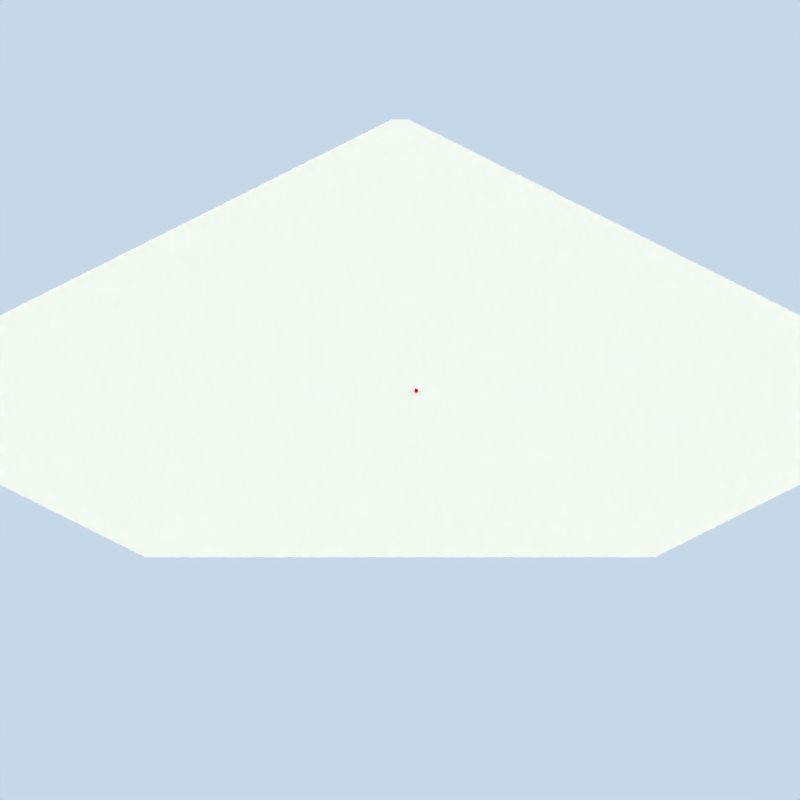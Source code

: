 # Source: apples.blend  (saved by Blender 2.57.0; exported with 4.5.12 LTS)
import bpy
from mathutils import Matrix  # noqa: F401  (used for matrix-valued properties, if any)

bpy.ops.wm.read_factory_settings(use_empty=True)
scene = bpy.context.scene
scene.name = 'Scene'

# ---- collections
col_collection_1 = bpy.data.collections.new('Collection 1'); scene.collection.children.link(col_collection_1)

# ---- materials (node trees are filled in below, after node groups)
mat_applematerial = bpy.data.materials.new('appleMaterial')
mat_applematerial.alpha_threshold = 0.0
mat_applematerial.diffuse_color = (0.8, 0.0453, 0.06779, 1.0)
mat_applematerial.specular_color = (0.7615, 0.795, 0.7847)
mat_applematerial.roughness = 0.5
mat_applematerial.line_color = (0.0, 0.0, 0.0, 1.0)
mat_leafmaterial = bpy.data.materials.new('leafMaterial')
mat_leafmaterial.alpha_threshold = 0.0
mat_leafmaterial.diffuse_color = (0.1843, 0.3216, 0.0, 1.0)
mat_leafmaterial.roughness = 0.5
mat_leafmaterial.specular_intensity = 0.1765
mat_leafmaterial.line_color = (0.0, 0.0, 0.0, 1.0)
mat_stalkmaterial = bpy.data.materials.new('stalkMaterial')
mat_stalkmaterial.alpha_threshold = 0.0
mat_stalkmaterial.diffuse_color = (0.4887, 0.2687, 0.1995, 1.0)
mat_stalkmaterial.roughness = 0.5
mat_stalkmaterial.specular_intensity = 0.08824
mat_stalkmaterial.line_color = (0.0, 0.0, 0.0, 1.0)
mat_material_001 = bpy.data.materials.new('Material.001')
mat_material_001.alpha_threshold = 0.0
mat_material_001.roughness = 0.5
mat_material_001.specular_intensity = 0.0
mat_material_001.line_color = (0.0, 0.0, 0.0, 1.0)

# ---- material node trees

# ---- world
world_world = bpy.data.worlds.new('World'); scene.world = world_world
world_world.color = (0.7742, 0.8472, 0.9176)
world_world.use_sun_shadow = False
world_world.sun_shadow_jitter_overblur = 0.0
world_world.cycles.sampling_method = 'MANUAL'
world_world.cycles.sample_map_resolution = 256
world_world.light_settings.distance = 1.0

# ---- cameras
cam_camera = bpy.data.cameras.new('Camera')
cam_camera.type = 'ORTHO'
cam_camera.passepartout_alpha = 0.2
cam_camera.clip_end = 100.0
cam_camera.lens = 35.0
cam_camera.ortho_scale = 105.4
cam_camera.show_passepartout = False
cam_camera.show_safe_areas = True
cam_camera.dof.focus_distance = 0.0
cam_camera.dof.aperture_fstop = 128.0

# ---- lights
light_arealight_001 = bpy.data.lights.new('AreaLight.001', 'AREA')
light_arealight_001.color = (1.0, 0.9118, 0.8941)
light_arealight_001.transmission_factor = 0.0
light_arealight_001.energy = 31.42
light_arealight_001.shadow_buffer_clip_start = 0.5
light_arealight_001.shadow_soft_size = 2.841
light_arealight_001.shadow_maximum_resolution = 0.006
light_arealight_001.use_absolute_resolution = True
light_arealight_001.size = 2.841
light_arealight_001.size_y = 1.0
light_arealight_001.cycles.use_multiple_importance_sampling = False
light_sun = bpy.data.lights.new('Sun', 'SUN')
light_sun.color = (1.0, 0.9218, 0.651)
light_sun.transmission_factor = 0.0
light_sun.angle = 3.111
light_sun.energy = 1.4
light_sun.shadow_buffer_clip_start = 0.5
light_sun.shadow_soft_size = 65.0
light_sun.shadow_cascade_max_distance = 1000.0
light_sun.cycles.use_multiple_importance_sampling = False
light_arealight = bpy.data.lights.new('AreaLight', 'AREA')
light_arealight.color = (1.0, 0.9118, 0.8941)
light_arealight.transmission_factor = 0.0
light_arealight.energy = 31.42
light_arealight.shadow_buffer_clip_start = 0.5
light_arealight.shadow_soft_size = 2.841
light_arealight.shadow_maximum_resolution = 0.006
light_arealight.use_absolute_resolution = True
light_arealight.size = 2.841
light_arealight.size_y = 1.0
light_arealight.cycles.use_multiple_importance_sampling = False

# ---- meshes
me_sphere_001 = bpy.data.meshes.new('Sphere.001')
me_sphere_001.from_pydata([(0.1951, 0.0, 0.6317), (0.1802, 0.07466, -0.9808), (0.3536, 0.1464, -0.9239), (0.5133, 0.2126, -0.8315), (0.6533, 0.2706, -0.7071), (0.7682, 0.3182, -0.5556), (0.8536, 0.3536, -0.3827), (0.9061, 0.3753, -0.1951), (0.9239, 0.3827, 5.96e-08), (0.9061, 0.3753, 0.1951), (0.8536, 0.3536, 0.3827), (0.7682, 0.3182, 0.5556), (0.6533, 0.2706, 0.7071), (0.5133, 0.2126, 0.805), (0.3536, 0.1464, 0.7521), (0.1802, 0.07466, 0.6317), (0.1379, 0.1379, 0.6317), (0.2706, 0.2706, 0.7521), (0.3928, 0.3928, 0.805), (0.5, 0.5, 0.7071), (0.5879, 0.5879, 0.5556), (0.6533, 0.6533, 0.3827), (0.6935, 0.6935, 0.1951), (0.7071, 0.7071, 5.96e-08), (0.6935, 0.6935, -0.1951), (0.6533, 0.6533, -0.3827), (0.5879, 0.5879, -0.5556), (0.5, 0.5, -0.7071), (0.3928, 0.3928, -0.8315), (0.2706, 0.2706, -0.9239), (0.1379, 0.1379, -0.9808), (-2.304e-07, -2.304e-07, -1.0), (0.07466, 0.1802, -0.9808), (0.1464, 0.3536, -0.9239), (0.2126, 0.5133, -0.8315), (0.2706, 0.6533, -0.7071), (0.3182, 0.7682, -0.5556), (0.3536, 0.8536, -0.3827), (0.3753, 0.9061, -0.1951), (0.3827, 0.9239, 5.96e-08), (0.3753, 0.9061, 0.1951), (0.3536, 0.8536, 0.3827), (0.3182, 0.7682, 0.5556), (0.2706, 0.6533, 0.7071), (0.2126, 0.5133, 0.805), (0.1464, 0.3536, 0.7521), (0.07466, 0.1802, 0.6317), (-1.49e-08, 0.1951, 0.6317), (0.0, 0.3827, 0.7521), (-1.49e-08, 0.5556, 0.805), (-4.47e-08, 0.7071, 0.7071), (-2.98e-08, 0.8315, 0.5556), (-2.98e-08, 0.9239, 0.3827), (-2.98e-08, 0.9808, 0.1951), (-2.98e-08, 1.0, 5.96e-08), (5.96e-08, 0.9808, -0.1951), (-2.98e-08, 0.9239, -0.3827), (-2.98e-08, 0.8315, -0.5556), (-4.47e-08, 0.7071, -0.7071), (0.0, 0.5556, -0.8315), (-2.98e-08, 0.3827, -0.9239), (-7.451e-09, 0.1951, -0.9808), (-0.07466, 0.1802, -0.9808), (-0.1464, 0.3536, -0.9239), (-0.2126, 0.5133, -0.8315), (-0.2706, 0.6533, -0.7071), (-0.3182, 0.7682, -0.5556), (-0.3536, 0.8536, -0.3827), (-0.3753, 0.9061, -0.1951), (-0.3827, 0.9239, 5.96e-08), (-0.3753, 0.9061, 0.1951), (-0.3536, 0.8536, 0.3827), (-0.3182, 0.7682, 0.5556), (-0.2706, 0.6533, 0.7071), (-0.2126, 0.5133, 0.805), (-0.1464, 0.3536, 0.7521), (-0.07466, 0.1802, 0.6317), (-0.1379, 0.1379, 0.6317), (-0.2706, 0.2706, 0.7521), (-0.3928, 0.3928, 0.805), (-0.5, 0.5, 0.7071), (-0.5879, 0.5879, 0.5556), (-0.6533, 0.6533, 0.3827), (-0.6935, 0.6935, 0.1951), (-0.7071, 0.7071, 5.96e-08), (-0.6935, 0.6935, -0.1951), (-0.6533, 0.6533, -0.3827), (-0.5879, 0.5879, -0.5556), (-0.5, 0.5, -0.7071), (-0.3928, 0.3928, -0.8315), (-0.2706, 0.2706, -0.9239), (-0.1379, 0.1379, -0.9808), (-0.1802, 0.07466, -0.9808), (-0.3536, 0.1464, -0.9239), (-0.5133, 0.2126, -0.8315), (-0.6533, 0.2706, -0.7071), (-0.7682, 0.3182, -0.5556), (-0.8536, 0.3536, -0.3827), (-0.9061, 0.3753, -0.1951), (-0.9239, 0.3827, 5.96e-08), (-0.9061, 0.3753, 0.1951), (-0.8536, 0.3536, 0.3827), (-0.7682, 0.3182, 0.5556), (-0.6533, 0.2706, 0.7071), (-0.5133, 0.2126, 0.805), (-0.3536, 0.1464, 0.7521), (-0.1802, 0.07466, 0.6317), (-0.1951, -1.49e-08, 0.6317), (-0.3827, 0.0, 0.7521), (-0.5556, -1.49e-08, 0.805), (-0.7071, -1.49e-08, 0.7071), (-0.8315, 0.0, 0.5556), (-0.9239, -2.98e-08, 0.3827), (-0.9808, -5.96e-08, 0.1951), (-1.0, 0.0, 5.96e-08), (-0.9808, 1.192e-07, -0.1951), (-0.9239, -2.98e-08, -0.3827), (-0.8315, 0.0, -0.5556), (-0.7071, -1.49e-08, -0.7071), (-0.5556, 1.49e-08, -0.8315), (-0.3827, -1.49e-08, -0.9239), (-0.1951, -7.451e-09, -0.9808), (-0.1802, -0.07466, -0.9808), (-0.3536, -0.1464, -0.9239), (-0.5133, -0.2126, -0.8315), (-0.6533, -0.2706, -0.7071), (-0.7682, -0.3182, -0.5556), (-0.8536, -0.3536, -0.3827), (-0.9061, -0.3753, -0.1951), (-0.9239, -0.3827, 5.96e-08), (-0.9061, -0.3753, 0.1951), (-0.8536, -0.3536, 0.3827), (-0.7682, -0.3182, 0.5556), (-0.6533, -0.2706, 0.7071), (-0.5133, -0.2126, 0.805), (-0.3536, -0.1464, 0.7521), (-0.1802, -0.07466, 0.6317), (-0.1379, -0.1379, 0.6317), (-0.2706, -0.2706, 0.7521), (-0.3928, -0.3928, 0.805), (-0.5, -0.5, 0.7071), (-0.5879, -0.5879, 0.5556), (-0.6533, -0.6533, 0.3827), (-0.6935, -0.6935, 0.1951), (-0.7071, -0.7071, 5.96e-08), (-0.6935, -0.6935, -0.1951), (-0.6533, -0.6533, -0.3827), (-0.5879, -0.5879, -0.5556), (-0.5, -0.5, -0.7071), (-0.3928, -0.3928, -0.8315), (-0.2706, -0.2706, -0.9239), (-0.1379, -0.1379, -0.9808), (-0.07466, -0.1802, -0.9808), (-0.1464, -0.3536, -0.9239), (-0.2126, -0.5133, -0.8315), (-0.2706, -0.6533, -0.7071), (-0.3182, -0.7682, -0.5556), (-0.3536, -0.8536, -0.3827), (-0.3753, -0.9061, -0.1951), (-0.3827, -0.9239, 5.96e-08), (-0.3753, -0.9061, 0.1951), (-0.3536, -0.8536, 0.3827), (-0.3182, -0.7682, 0.5556), (-0.2706, -0.6533, 0.7071), (-0.2126, -0.5133, 0.805), (-0.1464, -0.3536, 0.7521), (-0.07466, -0.1802, 0.6317), (0.0, 0.0, 0.5637), (1.49e-08, -0.1951, 0.6317), (0.0, -0.3827, 0.7521), (1.49e-08, -0.5556, 0.805), (2.98e-08, -0.7071, 0.7071), (0.0, -0.8315, 0.5556), (2.98e-08, -0.9239, 0.3827), (8.941e-08, -0.9808, 0.1951), (2.98e-08, -1.0, 5.96e-08), (-2.086e-07, -0.9808, -0.1951), (2.98e-08, -0.9239, -0.3827), (0.0, -0.8315, -0.5556), (2.98e-08, -0.7071, -0.7071), (-1.49e-08, -0.5556, -0.8315), (1.49e-08, -0.3827, -0.9239), (7.451e-09, -0.1951, -0.9808), (0.07466, -0.1802, -0.9808), (0.1464, -0.3536, -0.9239), (0.2126, -0.5133, -0.8315), (0.2706, -0.6533, -0.7071), (0.3182, -0.7682, -0.5556), (0.3536, -0.8536, -0.3827), (0.3753, -0.9061, -0.1951), (0.3827, -0.9239, 5.96e-08), (0.3753, -0.9061, 0.1951), (0.3536, -0.8536, 0.3827), (0.3182, -0.7682, 0.5556), (0.2706, -0.6533, 0.7071), (0.2126, -0.5133, 0.805), (0.1464, -0.3536, 0.7521), (0.07466, -0.1802, 0.6317), (0.1379, -0.1379, 0.6317), (0.2706, -0.2706, 0.7521), (0.3928, -0.3928, 0.805), (0.5, -0.5, 0.7071), (0.5879, -0.5879, 0.5556), (0.6533, -0.6533, 0.3827), (0.6935, -0.6935, 0.1951), (0.7071, -0.7071, 5.96e-08), (0.6935, -0.6935, -0.1951), (0.6533, -0.6533, -0.3827), (0.5879, -0.5879, -0.5556), (0.5, -0.5, -0.7071), (0.3928, -0.3928, -0.8315), (0.2706, -0.2706, -0.9239), (0.1379, -0.1379, -0.9808), (0.1802, -0.07466, -0.9808), (0.3536, -0.1464, -0.9239), (0.5133, -0.2126, -0.8315), (0.6533, -0.2706, -0.7071), (0.7682, -0.3182, -0.5556), (0.8536, -0.3536, -0.3827), (0.9061, -0.3753, -0.1951), (0.9239, -0.3827, 5.96e-08), (0.9061, -0.3753, 0.1951), (0.8536, -0.3536, 0.3827), (0.7682, -0.3182, 0.5556), (0.6533, -0.2706, 0.7071), (0.5133, -0.2126, 0.805), (0.3536, -0.1464, 0.7521), (0.1802, -0.07466, 0.6317), (0.3827, 0.0, 0.7521), (0.5556, 1.49e-08, 0.805), (0.7071, 1.49e-08, 0.7071), (0.8315, 0.0, 0.5556), (0.9239, 2.98e-08, 0.3827), (0.9808, 1.49e-07, 0.1951), (1.0, 2.98e-08, 5.96e-08), (0.9808, -1.788e-07, -0.1951), (0.9239, 2.98e-08, -0.3827), (0.8315, 0.0, -0.5556), (0.7071, 1.49e-08, -0.7071), (0.5556, -1.49e-08, -0.8315), (0.3827, 1.49e-08, -0.9239), (0.1951, 7.451e-09, -0.9808)], [], [(31, 1, 241), (241, 1, 2, 240), (240, 2, 3, 239), (239, 3, 4, 238), (238, 4, 5, 237), (237, 5, 6, 236), (236, 6, 7, 235), (235, 7, 8, 234), (234, 8, 9, 233), (233, 9, 10, 232), (232, 10, 11, 231), (231, 11, 12, 230), (230, 12, 13, 229), (229, 13, 14, 228), (15, 0, 228, 14), (0, 15, 167), (15, 16, 167), (14, 17, 16, 15), (13, 18, 17, 14), (12, 19, 18, 13), (11, 20, 19, 12), (10, 21, 20, 11), (9, 22, 21, 10), (8, 23, 22, 9), (7, 24, 23, 8), (6, 25, 24, 7), (5, 26, 25, 6), (4, 27, 26, 5), (3, 28, 27, 4), (2, 29, 28, 3), (1, 30, 29, 2), (31, 30, 1), (31, 32, 30), (30, 32, 33, 29), (29, 33, 34, 28), (28, 34, 35, 27), (27, 35, 36, 26), (26, 36, 37, 25), (25, 37, 38, 24), (24, 38, 39, 23), (23, 39, 40, 22), (22, 40, 41, 21), (21, 41, 42, 20), (20, 42, 43, 19), (19, 43, 44, 18), (18, 44, 45, 17), (17, 45, 46, 16), (16, 46, 167), (46, 47, 167), (45, 48, 47, 46), (44, 49, 48, 45), (43, 50, 49, 44), (42, 51, 50, 43), (41, 52, 51, 42), (40, 53, 52, 41), (39, 54, 53, 40), (38, 55, 54, 39), (37, 56, 55, 38), (36, 57, 56, 37), (35, 58, 57, 36), (34, 59, 58, 35), (33, 60, 59, 34), (32, 61, 60, 33), (31, 61, 32), (31, 62, 61), (61, 62, 63, 60), (60, 63, 64, 59), (59, 64, 65, 58), (58, 65, 66, 57), (57, 66, 67, 56), (56, 67, 68, 55), (55, 68, 69, 54), (54, 69, 70, 53), (53, 70, 71, 52), (52, 71, 72, 51), (51, 72, 73, 50), (50, 73, 74, 49), (49, 74, 75, 48), (48, 75, 76, 47), (47, 76, 167), (76, 77, 167), (75, 78, 77, 76), (74, 79, 78, 75), (73, 80, 79, 74), (72, 81, 80, 73), (71, 82, 81, 72), (70, 83, 82, 71), (69, 84, 83, 70), (68, 85, 84, 69), (67, 86, 85, 68), (66, 87, 86, 67), (65, 88, 87, 66), (64, 89, 88, 65), (63, 90, 89, 64), (62, 91, 90, 63), (31, 91, 62), (31, 92, 91), (91, 92, 93, 90), (90, 93, 94, 89), (89, 94, 95, 88), (88, 95, 96, 87), (87, 96, 97, 86), (86, 97, 98, 85), (85, 98, 99, 84), (84, 99, 100, 83), (83, 100, 101, 82), (82, 101, 102, 81), (81, 102, 103, 80), (80, 103, 104, 79), (79, 104, 105, 78), (78, 105, 106, 77), (77, 106, 167), (106, 107, 167), (105, 108, 107, 106), (104, 109, 108, 105), (103, 110, 109, 104), (102, 111, 110, 103), (101, 112, 111, 102), (100, 113, 112, 101), (99, 114, 113, 100), (98, 115, 114, 99), (97, 116, 115, 98), (96, 117, 116, 97), (95, 118, 117, 96), (94, 119, 118, 95), (93, 120, 119, 94), (92, 121, 120, 93), (31, 121, 92), (31, 122, 121), (121, 122, 123, 120), (120, 123, 124, 119), (119, 124, 125, 118), (118, 125, 126, 117), (117, 126, 127, 116), (116, 127, 128, 115), (115, 128, 129, 114), (114, 129, 130, 113), (113, 130, 131, 112), (112, 131, 132, 111), (111, 132, 133, 110), (110, 133, 134, 109), (109, 134, 135, 108), (108, 135, 136, 107), (107, 136, 167), (136, 137, 167), (135, 138, 137, 136), (134, 139, 138, 135), (133, 140, 139, 134), (132, 141, 140, 133), (131, 142, 141, 132), (130, 143, 142, 131), (129, 144, 143, 130), (128, 145, 144, 129), (127, 146, 145, 128), (126, 147, 146, 127), (125, 148, 147, 126), (124, 149, 148, 125), (123, 150, 149, 124), (122, 151, 150, 123), (31, 151, 122), (31, 152, 151), (151, 152, 153, 150), (150, 153, 154, 149), (149, 154, 155, 148), (148, 155, 156, 147), (147, 156, 157, 146), (146, 157, 158, 145), (145, 158, 159, 144), (144, 159, 160, 143), (143, 160, 161, 142), (142, 161, 162, 141), (141, 162, 163, 140), (140, 163, 164, 139), (139, 164, 165, 138), (138, 165, 166, 137), (137, 166, 167), (166, 168, 167), (165, 169, 168, 166), (164, 170, 169, 165), (163, 171, 170, 164), (162, 172, 171, 163), (161, 173, 172, 162), (160, 174, 173, 161), (159, 175, 174, 160), (158, 176, 175, 159), (157, 177, 176, 158), (156, 178, 177, 157), (155, 179, 178, 156), (154, 180, 179, 155), (153, 181, 180, 154), (152, 182, 181, 153), (31, 182, 152), (31, 183, 182), (182, 183, 184, 181), (181, 184, 185, 180), (180, 185, 186, 179), (179, 186, 187, 178), (178, 187, 188, 177), (177, 188, 189, 176), (176, 189, 190, 175), (175, 190, 191, 174), (174, 191, 192, 173), (173, 192, 193, 172), (172, 193, 194, 171), (171, 194, 195, 170), (170, 195, 196, 169), (169, 196, 197, 168), (168, 197, 167), (197, 198, 167), (196, 199, 198, 197), (195, 200, 199, 196), (194, 201, 200, 195), (193, 202, 201, 194), (192, 203, 202, 193), (191, 204, 203, 192), (190, 205, 204, 191), (189, 206, 205, 190), (188, 207, 206, 189), (187, 208, 207, 188), (186, 209, 208, 187), (185, 210, 209, 186), (184, 211, 210, 185), (183, 212, 211, 184), (31, 212, 183), (31, 213, 212), (212, 213, 214, 211), (211, 214, 215, 210), (210, 215, 216, 209), (209, 216, 217, 208), (208, 217, 218, 207), (207, 218, 219, 206), (206, 219, 220, 205), (205, 220, 221, 204), (204, 221, 222, 203), (203, 222, 223, 202), (202, 223, 224, 201), (201, 224, 225, 200), (200, 225, 226, 199), (199, 226, 227, 198), (198, 227, 167), (227, 0, 167), (0, 227, 226, 228), (225, 229, 228, 226), (224, 230, 229, 225), (223, 231, 230, 224), (222, 232, 231, 223), (221, 233, 232, 222), (220, 234, 233, 221), (219, 235, 234, 220), (218, 236, 235, 219), (217, 237, 236, 218), (216, 238, 237, 217), (215, 239, 238, 216), (214, 240, 239, 215), (213, 241, 240, 214), (31, 241, 213)])
_uv = me_sphere_001.uv_layers.new(name='UVTex')
_uv.uv.foreach_set('vector', [0.2626, 0.1609, 0.5958, 0.2033, 0.5534, 0.2033, 0.5534, 0.2033, 0.5958, 0.2033, 0.5958, 0.2457, 0.5534, 0.2457, 0.5534, 0.2457, 0.5958, 0.2457, 0.5958, 0.2881, 0.5534, 0.2881, 0.5534, 0.2881, 0.5958, 0.2881, 0.5958, 0.3304, 0.5534, 0.3304, 0.5534, 0.3304, 0.5958, 0.3304, 0.5958, 0.3728, 0.5534, 0.3728, 0.5534, 0.3728, 0.5958, 0.3728, 0.5958, 0.4152, 0.5534, 0.4152, 0.5534, 0.4152, 0.5958, 0.4152, 0.5958, 0.4576, 0.5534, 0.4576, 0.5534, 0.4576, 0.5958, 0.4576, 0.5958, 0.5, 0.5534, 0.5, 0.5534, 0.5, 0.5958, 0.5, 0.5958, 0.5424, 0.5534, 0.5424, 0.5534, 0.5424, 0.5958, 0.5424, 0.5958, 0.5848, 0.5534, 0.5848, 0.5534, 0.5848, 0.5958, 0.5848, 0.5958, 0.6272, 0.5534, 0.6272, 0.5534, 0.6272, 0.5958, 0.6272, 0.5958, 0.6696, 0.5534, 0.6696, 0.5534, 0.6696, 0.5958, 0.6696, 0.5958, 0.7087, 0.5534, 0.7087, 0.5534, 0.7087, 0.5958, 0.7087, 0.5958, 0.7375, 0.5534, 0.7375, 0.5958, 0.7744, 0.5534, 0.7744, 0.5534, 0.7375, 0.5958, 0.7375, 0.5534, 0.7744, 0.5958, 0.7744, 0.4748, 0.8391, 0.5958, 0.7744, 0.6382, 0.7744, 0.4748, 0.8391, 0.5958, 0.7375, 0.6382, 0.7375, 0.6382, 0.7744, 0.5958, 0.7744, 0.5958, 0.7087, 0.6382, 0.7087, 0.6382, 0.7375, 0.5958, 0.7375, 0.5958, 0.6696, 0.6382, 0.6696, 0.6382, 0.7087, 0.5958, 0.7087, 0.5958, 0.6272, 0.6382, 0.6272, 0.6382, 0.6696, 0.5958, 0.6696, 0.5958, 0.5848, 0.6382, 0.5848, 0.6382, 0.6272, 0.5958, 0.6272, 0.5958, 0.5424, 0.6382, 0.5424, 0.6382, 0.5848, 0.5958, 0.5848, 0.5958, 0.5, 0.6382, 0.5, 0.6382, 0.5424, 0.5958, 0.5424, 0.5958, 0.4576, 0.6382, 0.4576, 0.6382, 0.5, 0.5958, 0.5, 0.5958, 0.4152, 0.6382, 0.4152, 0.6382, 0.4576, 0.5958, 0.4576, 0.5958, 0.3728, 0.6382, 0.3728, 0.6382, 0.4152, 0.5958, 0.4152, 0.5958, 0.3304, 0.6382, 0.3304, 0.6382, 0.3728, 0.5958, 0.3728, 0.5958, 0.2881, 0.6382, 0.2881, 0.6382, 0.3304, 0.5958, 0.3304, 0.5958, 0.2457, 0.6382, 0.2457, 0.6382, 0.2881, 0.5958, 0.2881, 0.5958, 0.2033, 0.6382, 0.2033, 0.6382, 0.2457, 0.5958, 0.2457, 0.9408, 0.1609, 0.6382, 0.2033, 0.5958, 0.2033, 0.9408, 0.1609, 0.6805, 0.2033, 0.6382, 0.2033, 0.6382, 0.2033, 0.6805, 0.2033, 0.6805, 0.2457, 0.6382, 0.2457, 0.6382, 0.2457, 0.6805, 0.2457, 0.6805, 0.2881, 0.6382, 0.2881, 0.6382, 0.2881, 0.6805, 0.2881, 0.6805, 0.3304, 0.6382, 0.3304, 0.6382, 0.3304, 0.6805, 0.3304, 0.6805, 0.3728, 0.6382, 0.3728, 0.6382, 0.3728, 0.6805, 0.3728, 0.6805, 0.4152, 0.6382, 0.4152, 0.6382, 0.4152, 0.6805, 0.4152, 0.6805, 0.4576, 0.6382, 0.4576, 0.6382, 0.4576, 0.6805, 0.4576, 0.6805, 0.5, 0.6382, 0.5, 0.6382, 0.5, 0.6805, 0.5, 0.6805, 0.5424, 0.6382, 0.5424, 0.6382, 0.5424, 0.6805, 0.5424, 0.6805, 0.5848, 0.6382, 0.5848, 0.6382, 0.5848, 0.6805, 0.5848, 0.6805, 0.6272, 0.6382, 0.6272, 0.6382, 0.6272, 0.6805, 0.6272, 0.6805, 0.6696, 0.6382, 0.6696, 0.6382, 0.6696, 0.6805, 0.6696, 0.6805, 0.7087, 0.6382, 0.7087, 0.6382, 0.7087, 0.6805, 0.7087, 0.6805, 0.7375, 0.6382, 0.7375, 0.6382, 0.7375, 0.6805, 0.7375, 0.6805, 0.7744, 0.6382, 0.7744, 0.6382, 0.7744, 0.6805, 0.7744, 0.4748, 0.8391, 0.6805, 0.7744, 0.7229, 0.7744, 0.4748, 0.8391, 0.6805, 0.7375, 0.7229, 0.7375, 0.7229, 0.7744, 0.6805, 0.7744, 0.6805, 0.7087, 0.7229, 0.7087, 0.7229, 0.7375, 0.6805, 0.7375, 0.6805, 0.6696, 0.7229, 0.6696, 0.7229, 0.7087, 0.6805, 0.7087, 0.6805, 0.6272, 0.7229, 0.6272, 0.7229, 0.6696, 0.6805, 0.6696, 0.6805, 0.5848, 0.7229, 0.5848, 0.7229, 0.6272, 0.6805, 0.6272, 0.6805, 0.5424, 0.7229, 0.5424, 0.7229, 0.5848, 0.6805, 0.5848, 0.6805, 0.5, 0.7229, 0.5, 0.7229, 0.5424, 0.6805, 0.5424, 0.6805, 0.4576, 0.7229, 0.4576, 0.7229, 0.5, 0.6805, 0.5, 0.6805, 0.4152, 0.7229, 0.4152, 0.7229, 0.4576, 0.6805, 0.4576, 0.6805, 0.3728, 0.7229, 0.3728, 0.7229, 0.4152, 0.6805, 0.4152, 0.6805, 0.3304, 0.7229, 0.3304, 0.7229, 0.3728, 0.6805, 0.3728, 0.6805, 0.2881, 0.7229, 0.2881, 0.7229, 0.3304, 0.6805, 0.3304, 0.6805, 0.2457, 0.7229, 0.2457, 0.7229, 0.2881, 0.6805, 0.2881, 0.6805, 0.2033, 0.7229, 0.2033, 0.7229, 0.2457, 0.6805, 0.2457, 0.9408, 0.1609, 0.7229, 0.2033, 0.6805, 0.2033, 0.2626, 0.1609, 0.08712, 0.2033, 0.04473, 0.2033, 0.04473, 0.2033, 0.08712, 0.2033, 0.08712, 0.2457, 0.04473, 0.2457, 0.04473, 0.2457, 0.08712, 0.2457, 0.08712, 0.2881, 0.04473, 0.2881, 0.04473, 0.2881, 0.08712, 0.2881, 0.08712, 0.3304, 0.04473, 0.3304, 0.04473, 0.3304, 0.08712, 0.3304, 0.08712, 0.3728, 0.04473, 0.3728, 0.04473, 0.3728, 0.08712, 0.3728, 0.08712, 0.4152, 0.04473, 0.4152, 0.04473, 0.4152, 0.08712, 0.4152, 0.08712, 0.4576, 0.04473, 0.4576, 0.04473, 0.4576, 0.08712, 0.4576, 0.08712, 0.5, 0.04473, 0.5, 0.04473, 0.5, 0.08712, 0.5, 0.08712, 0.5424, 0.04473, 0.5424, 0.04473, 0.5424, 0.08712, 0.5424, 0.08712, 0.5848, 0.04473, 0.5848, 0.04473, 0.5848, 0.08712, 0.5848, 0.08712, 0.6272, 0.04473, 0.6272, 0.04473, 0.6272, 0.08712, 0.6272, 0.08712, 0.6696, 0.04473, 0.6696, 0.04473, 0.6696, 0.08712, 0.6696, 0.08712, 0.7087, 0.04473, 0.7087, 0.04473, 0.7087, 0.08712, 0.7087, 0.08712, 0.7375, 0.04473, 0.7375, 0.04473, 0.7375, 0.08712, 0.7375, 0.08712, 0.7744, 0.04473, 0.7744, 0.7229, 0.7744, 0.7653, 0.7744, 0.4748, 0.8391, 0.7653, 0.7744, 0.8077, 0.7744, 0.4748, 0.8391, 0.08712, 0.7375, 0.1295, 0.7375, 0.1295, 0.7744, 0.08712, 0.7744, 0.08712, 0.7087, 0.1295, 0.7087, 0.1295, 0.7375, 0.08712, 0.7375, 0.08712, 0.6696, 0.1295, 0.6696, 0.1295, 0.7087, 0.08712, 0.7087, 0.08712, 0.6272, 0.1295, 0.6272, 0.1295, 0.6696, 0.08712, 0.6696, 0.08712, 0.5848, 0.1295, 0.5848, 0.1295, 0.6272, 0.08712, 0.6272, 0.08712, 0.5424, 0.1295, 0.5424, 0.1295, 0.5848, 0.08712, 0.5848, 0.08712, 0.5, 0.1295, 0.5, 0.1295, 0.5424, 0.08712, 0.5424, 0.08712, 0.4576, 0.1295, 0.4576, 0.1295, 0.5, 0.08712, 0.5, 0.08712, 0.4152, 0.1295, 0.4152, 0.1295, 0.4576, 0.08712, 0.4576, 0.08712, 0.3728, 0.1295, 0.3728, 0.1295, 0.4152, 0.08712, 0.4152, 0.08712, 0.3304, 0.1295, 0.3304, 0.1295, 0.3728, 0.08712, 0.3728, 0.08712, 0.2881, 0.1295, 0.2881, 0.1295, 0.3304, 0.08712, 0.3304, 0.08712, 0.2457, 0.1295, 0.2457, 0.1295, 0.2881, 0.08712, 0.2881, 0.08712, 0.2033, 0.1295, 0.2033, 0.1295, 0.2457, 0.08712, 0.2457, 0.2626, 0.1609, 0.1295, 0.2033, 0.08712, 0.2033, 0.2626, 0.1609, 0.1719, 0.2033, 0.1295, 0.2033, 0.1295, 0.2033, 0.1719, 0.2033, 0.1719, 0.2457, 0.1295, 0.2457, 0.1295, 0.2457, 0.1719, 0.2457, 0.1719, 0.2881, 0.1295, 0.2881, 0.1295, 0.2881, 0.1719, 0.2881, 0.1719, 0.3304, 0.1295, 0.3304, 0.1295, 0.3304, 0.1719, 0.3304, 0.1719, 0.3728, 0.1295, 0.3728, 0.1295, 0.3728, 0.1719, 0.3728, 0.1719, 0.4152, 0.1295, 0.4152, 0.1295, 0.4152, 0.1719, 0.4152, 0.1719, 0.4576, 0.1295, 0.4576, 0.1295, 0.4576, 0.1719, 0.4576, 0.1719, 0.5, 0.1295, 0.5, 0.1295, 0.5, 0.1719, 0.5, 0.1719, 0.5424, 0.1295, 0.5424, 0.1295, 0.5424, 0.1719, 0.5424, 0.1719, 0.5848, 0.1295, 0.5848, 0.1295, 0.5848, 0.1719, 0.5848, 0.1719, 0.6272, 0.1295, 0.6272, 0.1295, 0.6272, 0.1719, 0.6272, 0.1719, 0.6696, 0.1295, 0.6696, 0.1295, 0.6696, 0.1719, 0.6696, 0.1719, 0.7087, 0.1295, 0.7087, 0.1295, 0.7087, 0.1719, 0.7087, 0.1719, 0.7375, 0.1295, 0.7375, 0.1295, 0.7375, 0.1719, 0.7375, 0.1719, 0.7744, 0.1295, 0.7744, 0.8077, 0.7744, 0.1719, 0.7744, 0.4748, 0.8391, 0.1719, 0.7744, 0.2143, 0.7744, 0.4748, 0.8391, 0.1719, 0.7375, 0.2143, 0.7375, 0.2143, 0.7744, 0.1719, 0.7744, 0.1719, 0.7087, 0.2143, 0.7087, 0.2143, 0.7375, 0.1719, 0.7375, 0.1719, 0.6696, 0.2143, 0.6696, 0.2143, 0.7087, 0.1719, 0.7087, 0.1719, 0.6272, 0.2143, 0.6272, 0.2143, 0.6696, 0.1719, 0.6696, 0.1719, 0.5848, 0.2143, 0.5848, 0.2143, 0.6272, 0.1719, 0.6272, 0.1719, 0.5424, 0.2143, 0.5424, 0.2143, 0.5848, 0.1719, 0.5848, 0.1719, 0.5, 0.2143, 0.5, 0.2143, 0.5424, 0.1719, 0.5424, 0.1719, 0.4576, 0.2143, 0.4576, 0.2143, 0.5, 0.1719, 0.5, 0.1719, 0.4152, 0.2143, 0.4152, 0.2143, 0.4576, 0.1719, 0.4576, 0.1719, 0.3728, 0.2143, 0.3728, 0.2143, 0.4152, 0.1719, 0.4152, 0.1719, 0.3304, 0.2143, 0.3304, 0.2143, 0.3728, 0.1719, 0.3728, 0.1719, 0.2881, 0.2143, 0.2881, 0.2143, 0.3304, 0.1719, 0.3304, 0.1719, 0.2457, 0.2143, 0.2457, 0.2143, 0.2881, 0.1719, 0.2881, 0.1719, 0.2033, 0.2143, 0.2033, 0.2143, 0.2457, 0.1719, 0.2457, 0.2626, 0.1609, 0.2143, 0.2033, 0.1719, 0.2033, 0.2626, 0.1609, 0.2567, 0.2033, 0.2143, 0.2033, 0.2143, 0.2033, 0.2567, 0.2033, 0.2567, 0.2457, 0.2143, 0.2457, 0.2143, 0.2457, 0.2567, 0.2457, 0.2567, 0.2881, 0.2143, 0.2881, 0.2143, 0.2881, 0.2567, 0.2881, 0.2567, 0.3304, 0.2143, 0.3304, 0.2143, 0.3304, 0.2567, 0.3304, 0.2567, 0.3728, 0.2143, 0.3728, 0.2143, 0.3728, 0.2567, 0.3728, 0.2567, 0.4152, 0.2143, 0.4152, 0.2143, 0.4152, 0.2567, 0.4152, 0.2567, 0.4576, 0.2143, 0.4576, 0.2143, 0.4576, 0.2567, 0.4576, 0.2567, 0.5, 0.2143, 0.5, 0.2143, 0.5, 0.2567, 0.5, 0.2567, 0.5424, 0.2143, 0.5424, 0.2143, 0.5424, 0.2567, 0.5424, 0.2567, 0.5848, 0.2143, 0.5848, 0.2143, 0.5848, 0.2567, 0.5848, 0.2567, 0.6272, 0.2143, 0.6272, 0.2143, 0.6272, 0.2567, 0.6272, 0.2567, 0.6696, 0.2143, 0.6696, 0.2143, 0.6696, 0.2567, 0.6696, 0.2567, 0.7087, 0.2143, 0.7087, 0.2143, 0.7087, 0.2567, 0.7087, 0.2567, 0.7375, 0.2143, 0.7375, 0.2143, 0.7375, 0.2567, 0.7375, 0.2567, 0.7744, 0.2143, 0.7744, 0.2143, 0.7744, 0.2567, 0.7744, 0.4748, 0.8391, 0.2567, 0.7744, 0.2991, 0.7744, 0.4748, 0.8391, 0.2567, 0.7375, 0.2991, 0.7375, 0.2991, 0.7744, 0.2567, 0.7744, 0.2567, 0.7087, 0.2991, 0.7087, 0.2991, 0.7375, 0.2567, 0.7375, 0.2567, 0.6696, 0.2991, 0.6696, 0.2991, 0.7087, 0.2567, 0.7087, 0.2567, 0.6272, 0.2991, 0.6272, 0.2991, 0.6696, 0.2567, 0.6696, 0.2567, 0.5848, 0.2991, 0.5848, 0.2991, 0.6272, 0.2567, 0.6272, 0.2567, 0.5424, 0.2991, 0.5424, 0.2991, 0.5848, 0.2567, 0.5848, 0.2567, 0.5, 0.2991, 0.5, 0.2991, 0.5424, 0.2567, 0.5424, 0.2567, 0.4576, 0.2991, 0.4576, 0.2991, 0.5, 0.2567, 0.5, 0.2567, 0.4152, 0.2991, 0.4152, 0.2991, 0.4576, 0.2567, 0.4576, 0.2567, 0.3728, 0.2991, 0.3728, 0.2991, 0.4152, 0.2567, 0.4152, 0.2567, 0.3304, 0.2991, 0.3304, 0.2991, 0.3728, 0.2567, 0.3728, 0.2567, 0.2881, 0.2991, 0.2881, 0.2991, 0.3304, 0.2567, 0.3304, 0.2567, 0.2457, 0.2991, 0.2457, 0.2991, 0.2881, 0.2567, 0.2881, 0.2567, 0.2033, 0.2991, 0.2033, 0.2991, 0.2457, 0.2567, 0.2457, 0.2626, 0.1609, 0.2991, 0.2033, 0.2567, 0.2033, 0.2626, 0.1609, 0.3414, 0.2033, 0.2991, 0.2033, 0.2991, 0.2033, 0.3414, 0.2033, 0.3414, 0.2457, 0.2991, 0.2457, 0.2991, 0.2457, 0.3414, 0.2457, 0.3414, 0.2881, 0.2991, 0.2881, 0.2991, 0.2881, 0.3414, 0.2881, 0.3414, 0.3304, 0.2991, 0.3304, 0.2991, 0.3304, 0.3414, 0.3304, 0.3414, 0.3728, 0.2991, 0.3728, 0.2991, 0.3728, 0.3414, 0.3728, 0.3414, 0.4152, 0.2991, 0.4152, 0.2991, 0.4152, 0.3414, 0.4152, 0.3414, 0.4576, 0.2991, 0.4576, 0.2991, 0.4576, 0.3414, 0.4576, 0.3414, 0.5, 0.2991, 0.5, 0.2991, 0.5, 0.3414, 0.5, 0.3414, 0.5424, 0.2991, 0.5424, 0.2991, 0.5424, 0.3414, 0.5424, 0.3414, 0.5848, 0.2991, 0.5848, 0.2991, 0.5848, 0.3414, 0.5848, 0.3414, 0.6272, 0.2991, 0.6272, 0.2991, 0.6272, 0.3414, 0.6272, 0.3414, 0.6696, 0.2991, 0.6696, 0.2991, 0.6696, 0.3414, 0.6696, 0.3414, 0.7087, 0.2991, 0.7087, 0.2991, 0.7087, 0.3414, 0.7087, 0.3414, 0.7375, 0.2991, 0.7375, 0.2991, 0.7375, 0.3414, 0.7375, 0.3414, 0.7744, 0.2991, 0.7744, 0.2991, 0.7744, 0.3414, 0.7744, 0.4748, 0.8391, 0.3414, 0.7744, 0.3838, 0.7744, 0.4748, 0.8391, 0.3414, 0.7375, 0.3838, 0.7375, 0.3838, 0.7744, 0.3414, 0.7744, 0.3414, 0.7087, 0.3838, 0.7087, 0.3838, 0.7375, 0.3414, 0.7375, 0.3414, 0.6696, 0.3838, 0.6696, 0.3838, 0.7087, 0.3414, 0.7087, 0.3414, 0.6272, 0.3838, 0.6272, 0.3838, 0.6696, 0.3414, 0.6696, 0.3414, 0.5848, 0.3838, 0.5848, 0.3838, 0.6272, 0.3414, 0.6272, 0.3414, 0.5424, 0.3838, 0.5424, 0.3838, 0.5848, 0.3414, 0.5848, 0.3414, 0.5, 0.3838, 0.5, 0.3838, 0.5424, 0.3414, 0.5424, 0.3414, 0.4576, 0.3838, 0.4576, 0.3838, 0.5, 0.3414, 0.5, 0.3414, 0.4152, 0.3838, 0.4152, 0.3838, 0.4576, 0.3414, 0.4576, 0.3414, 0.3728, 0.3838, 0.3728, 0.3838, 0.4152, 0.3414, 0.4152, 0.3414, 0.3304, 0.3838, 0.3304, 0.3838, 0.3728, 0.3414, 0.3728, 0.3414, 0.2881, 0.3838, 0.2881, 0.3838, 0.3304, 0.3414, 0.3304, 0.3414, 0.2457, 0.3838, 0.2457, 0.3838, 0.2881, 0.3414, 0.2881, 0.3414, 0.2033, 0.3838, 0.2033, 0.3838, 0.2457, 0.3414, 0.2457, 0.2626, 0.1609, 0.3838, 0.2033, 0.3414, 0.2033, 0.2626, 0.1609, 0.4262, 0.2033, 0.3838, 0.2033, 0.3838, 0.2033, 0.4262, 0.2033, 0.4262, 0.2457, 0.3838, 0.2457, 0.3838, 0.2457, 0.4262, 0.2457, 0.4262, 0.2881, 0.3838, 0.2881, 0.3838, 0.2881, 0.4262, 0.2881, 0.4262, 0.3304, 0.3838, 0.3304, 0.3838, 0.3304, 0.4262, 0.3304, 0.4262, 0.3728, 0.3838, 0.3728, 0.3838, 0.3728, 0.4262, 0.3728, 0.4262, 0.4152, 0.3838, 0.4152, 0.3838, 0.4152, 0.4262, 0.4152, 0.4262, 0.4576, 0.3838, 0.4576, 0.3838, 0.4576, 0.4262, 0.4576, 0.4262, 0.5, 0.3838, 0.5, 0.3838, 0.5, 0.4262, 0.5, 0.4262, 0.5424, 0.3838, 0.5424, 0.3838, 0.5424, 0.4262, 0.5424, 0.4262, 0.5848, 0.3838, 0.5848, 0.3838, 0.5848, 0.4262, 0.5848, 0.4262, 0.6272, 0.3838, 0.6272, 0.3838, 0.6272, 0.4262, 0.6272, 0.4262, 0.6696, 0.3838, 0.6696, 0.3838, 0.6696, 0.4262, 0.6696, 0.4262, 0.7087, 0.3838, 0.7087, 0.3838, 0.7087, 0.4262, 0.7087, 0.4262, 0.7375, 0.3838, 0.7375, 0.3838, 0.7375, 0.4262, 0.7375, 0.4262, 0.7744, 0.3838, 0.7744, 0.3838, 0.7744, 0.4262, 0.7744, 0.4748, 0.8391, 0.4262, 0.7744, 0.4686, 0.7744, 0.4748, 0.8391, 0.4262, 0.7375, 0.4686, 0.7375, 0.4686, 0.7744, 0.4262, 0.7744, 0.4262, 0.7087, 0.4686, 0.7087, 0.4686, 0.7375, 0.4262, 0.7375, 0.4262, 0.6696, 0.4686, 0.6696, 0.4686, 0.7087, 0.4262, 0.7087, 0.4262, 0.6272, 0.4686, 0.6272, 0.4686, 0.6696, 0.4262, 0.6696, 0.4262, 0.5848, 0.4686, 0.5848, 0.4686, 0.6272, 0.4262, 0.6272, 0.4262, 0.5424, 0.4686, 0.5424, 0.4686, 0.5848, 0.4262, 0.5848, 0.4262, 0.5, 0.4686, 0.5, 0.4686, 0.5424, 0.4262, 0.5424, 0.4262, 0.4576, 0.4686, 0.4576, 0.4686, 0.5, 0.4262, 0.5, 0.4262, 0.4152, 0.4686, 0.4152, 0.4686, 0.4576, 0.4262, 0.4576, 0.4262, 0.3728, 0.4686, 0.3728, 0.4686, 0.4152, 0.4262, 0.4152, 0.4262, 0.3304, 0.4686, 0.3304, 0.4686, 0.3728, 0.4262, 0.3728, 0.4262, 0.2881, 0.4686, 0.2881, 0.4686, 0.3304, 0.4262, 0.3304, 0.4262, 0.2457, 0.4686, 0.2457, 0.4686, 0.2881, 0.4262, 0.2881, 0.4262, 0.2033, 0.4686, 0.2033, 0.4686, 0.2457, 0.4262, 0.2457, 0.2626, 0.1609, 0.4686, 0.2033, 0.4262, 0.2033, 0.2626, 0.1609, 0.511, 0.2033, 0.4686, 0.2033, 0.4686, 0.2033, 0.511, 0.2033, 0.511, 0.2457, 0.4686, 0.2457, 0.4686, 0.2457, 0.511, 0.2457, 0.511, 0.2881, 0.4686, 0.2881, 0.4686, 0.2881, 0.511, 0.2881, 0.511, 0.3304, 0.4686, 0.3304, 0.4686, 0.3304, 0.511, 0.3304, 0.511, 0.3728, 0.4686, 0.3728, 0.4686, 0.3728, 0.511, 0.3728, 0.511, 0.4152, 0.4686, 0.4152, 0.4686, 0.4152, 0.511, 0.4152, 0.511, 0.4576, 0.4686, 0.4576, 0.4686, 0.4576, 0.511, 0.4576, 0.511, 0.5, 0.4686, 0.5, 0.4686, 0.5, 0.511, 0.5, 0.511, 0.5424, 0.4686, 0.5424, 0.4686, 0.5424, 0.511, 0.5424, 0.511, 0.5848, 0.4686, 0.5848, 0.4686, 0.5848, 0.511, 0.5848, 0.511, 0.6272, 0.4686, 0.6272, 0.4686, 0.6272, 0.511, 0.6272, 0.511, 0.6696, 0.4686, 0.6696, 0.4686, 0.6696, 0.511, 0.6696, 0.511, 0.7087, 0.4686, 0.7087, 0.4686, 0.7087, 0.511, 0.7087, 0.511, 0.7375, 0.4686, 0.7375, 0.4686, 0.7375, 0.511, 0.7375, 0.511, 0.7744, 0.4686, 0.7744, 0.4686, 0.7744, 0.511, 0.7744, 0.4748, 0.8391, 0.511, 0.7744, 0.5534, 0.7744, 0.4748, 0.8391, 0.5534, 0.7744, 0.511, 0.7744, 0.511, 0.7375, 0.5534, 0.7375, 0.511, 0.7087, 0.5534, 0.7087, 0.5534, 0.7375, 0.511, 0.7375, 0.511, 0.6696, 0.5534, 0.6696, 0.5534, 0.7087, 0.511, 0.7087, 0.511, 0.6272, 0.5534, 0.6272, 0.5534, 0.6696, 0.511, 0.6696, 0.511, 0.5848, 0.5534, 0.5848, 0.5534, 0.6272, 0.511, 0.6272, 0.511, 0.5424, 0.5534, 0.5424, 0.5534, 0.5848, 0.511, 0.5848, 0.511, 0.5, 0.5534, 0.5, 0.5534, 0.5424, 0.511, 0.5424, 0.511, 0.4576, 0.5534, 0.4576, 0.5534, 0.5, 0.511, 0.5, 0.511, 0.4152, 0.5534, 0.4152, 0.5534, 0.4576, 0.511, 0.4576, 0.511, 0.3728, 0.5534, 0.3728, 0.5534, 0.4152, 0.511, 0.4152, 0.511, 0.3304, 0.5534, 0.3304, 0.5534, 0.3728, 0.511, 0.3728, 0.511, 0.2881, 0.5534, 0.2881, 0.5534, 0.3304, 0.511, 0.3304, 0.511, 0.2457, 0.5534, 0.2457, 0.5534, 0.2881, 0.511, 0.2881, 0.511, 0.2033, 0.5534, 0.2033, 0.5534, 0.2457, 0.511, 0.2457, 0.2626, 0.1609, 0.5534, 0.2033, 0.511, 0.2033])
me_sphere_001.materials.append(mat_applematerial)
me_sphere_001.use_remesh_preserve_volume = False
me_sphere_001.use_remesh_preserve_attributes = False
me_sphere_001.use_mirror_vertex_groups = False
me_sphere_001.update()
me_plane_001 = bpy.data.meshes.new('Plane.001')
me_plane_001.from_pydata([(5.96e-08, 5.96e-08, 0.0), (5.96e-08, -2.0, 0.0), (0.0, -2.0, 0.0), (5.96e-08, 4.768e-07, 0.0), (5.96e-08, -2.0, 0.0), (4.768e-08, -2.0, 0.0), (5.96e-08, -2.0, 0.0), (0.6893, -0.5, 0.0), (1.0, -1.0, 0.0), (0.6844, -1.5, 0.0), (5.96e-08, 1.192e-07, 0.0), (4.768e-08, 2.384e-07, 0.0), (5.96e-08, 3.576e-07, 0.0), (-0.6844, -1.5, 0.0), (-1.0, -1.0, 0.0), (-0.6893, -0.5, 0.0), (0.3446, -0.5, 0.0), (6.701e-08, -0.5, 0.0), (-0.3446, -0.5, 0.0), (0.5, -1.0, 0.0), (5.96e-08, -1.0, 0.0), (-0.5, -1.0, 0.0), (0.3422, -1.5, 0.0), (-5.96e-08, -1.5, 0.0), (-0.3422, -1.5, 0.0)], [], [(12, 3, 15, 18), (11, 12, 18, 17), (10, 11, 17, 16), (0, 10, 16, 7), (18, 15, 14, 21), (17, 18, 21, 20), (16, 17, 20, 19), (7, 16, 19, 8), (21, 14, 13, 24), (20, 21, 24, 23), (19, 20, 23, 22), (8, 19, 22, 9), (24, 13, 2, 6), (23, 24, 6, 5), (22, 23, 5, 4), (9, 22, 4, 1)])
me_plane_001.materials.append(mat_leafmaterial)
me_plane_001.use_remesh_preserve_volume = False
me_plane_001.use_remesh_preserve_attributes = False
me_plane_001.use_mirror_vertex_groups = False
me_plane_001.update()
me_cylinder_008 = bpy.data.meshes.new('Cylinder.008')
me_cylinder_008.from_pydata([(-1.195, 2.508, -0.5182), (-1.025, 2.496, -0.5187), (-0.86, 2.451, -0.5195), (-0.7072, 2.375, -0.5205), (-0.5722, 2.27, -0.5217), (-0.4602, 2.141, -0.5231), (-0.3756, 1.993, -0.5245), (-0.3216, 1.831, -0.526), (-0.3003, 1.662, -0.5275), (-0.3125, 1.492, -0.5289), (-0.3577, 1.327, -0.5301), (-0.4341, 1.174, -0.5312), (-0.539, 1.039, -0.5321), (-0.6681, 0.9275, -0.5327), (-0.8166, 0.8429, -0.5331), (-0.9788, 0.7888, -0.5331), (-1.148, 0.7674, -0.5329), (-1.319, 0.7794, -0.5323), (-1.484, 0.8244, -0.5316), (-1.636, 0.9006, -0.5306), (-1.771, 1.005, -0.5293), (-1.883, 1.134, -0.528), (-1.968, 1.282, -0.5265), (-2.022, 1.444, -0.5251), (-2.043, 1.614, -0.5236), (-2.031, 1.784, -0.5222), (-1.986, 1.949, -0.5209), (-1.91, 2.101, -0.5198), (-1.805, 2.236, -0.519), (-1.676, 2.348, -0.5184), (-1.527, 2.433, -0.518), (-1.365, 2.487, -0.518), (4.545e-07, 0.3664, 1.0), (0.07148, 0.3594, 1.0), (0.1402, 0.3385, 1.0), (0.2036, 0.3047, 1.0), (0.2591, 0.2591, 1.0), (0.3047, 0.2036, 1.0), (0.3385, 0.1402, 1.0), (0.3594, 0.07148, 1.0), (0.3664, -1.93e-06, 1.0), (0.3594, -0.07148, 1.0), (0.3385, -0.1402, 1.0), (0.3047, -0.2036, 1.0), (0.2591, -0.2591, 1.0), (0.2036, -0.3047, 1.0), (0.1402, -0.3385, 1.0), (0.07148, -0.3594, 1.0), (2.07e-07, -0.3664, 1.0), (-0.07148, -0.3594, 1.0), (-0.1402, -0.3385, 1.0), (-0.2036, -0.3047, 1.0), (-0.2591, -0.2591, 1.0), (-0.3047, -0.2036, 1.0), (-0.3385, -0.1402, 1.0), (-0.3594, -0.07148, 1.0), (-0.3664, -2.612e-06, 1.0), (-0.3594, 0.07148, 1.0), (-0.3385, 0.1402, 1.0), (-0.3047, 0.2036, 1.0), (-0.2591, 0.2591, 1.0), (-0.2036, 0.3046, 1.0), (-0.1402, 0.3385, 1.0), (-0.07148, 0.3594, 1.0), (-1.172, 1.638, -0.5255), (-1.337e-07, -1.108e-06, 1.0), (-0.7009, 1.855, -0.1451), (-0.1483, 0.943, 0.1817), (0.1057, 0.4597, 0.5631), (-0.8467, 1.866, -0.1447), (-0.2691, 0.9533, 0.1818), (0.00968, 0.4687, 0.5631), (-0.5601, 1.815, -0.1456), (-0.03188, 0.9096, 0.1814), (0.1981, 0.4322, 0.5631), (-0.4297, 1.749, -0.1463), (0.07563, 0.8541, 0.1811), (0.2832, 0.3873, 0.5631), (-0.3148, 1.659, -0.1471), (0.1701, 0.7788, 0.1808), (0.3578, 0.3266, 0.5631), (-0.2197, 1.548, -0.1481), (0.2479, 0.6865, 0.1804), (0.419, 0.2525, 0.563), (-0.148, 1.421, -0.149), (0.306, 0.5808, 0.18), (0.4644, 0.1679, 0.563), (-0.1026, 1.282, -0.1501), (0.3423, 0.4658, 0.1796), (0.4924, 0.076, 0.563), (-0.08523, 1.137, -0.1511), (0.3552, 0.3458, 0.1792), (0.5019, -0.01969, 0.5629), (-0.09648, 0.9917, -0.152), (0.3444, 0.2255, 0.1789), (0.4924, -0.1154, 0.5629), (-0.1359, 0.8511, -0.1528), (0.3102, 0.1094, 0.1785), (0.4643, -0.2076, 0.5629), (-0.2021, 0.7209, -0.1536), (0.254, 0.002127, 0.1782), (0.4188, -0.2926, 0.5629), (-0.2924, 0.606, -0.1542), (0.1779, -0.09231, 0.178), (0.3576, -0.3673, 0.5628), (-0.4033, 0.5109, -0.1546), (0.08492, -0.1703, 0.1778), (0.283, -0.4287, 0.5628), (-0.5307, 0.4393, -0.1548), (-0.02142, -0.2288, 0.1777), (0.1979, -0.4744, 0.5628), (-0.6696, 0.3938, -0.1548), (-0.1371, -0.2656, 0.1777), (0.1056, -0.5028, 0.5628), (-0.8146, 0.3762, -0.1547), (-0.2574, -0.2793, 0.1777), (0.009581, -0.5126, 0.5628), (-0.9603, 0.3872, -0.1543), (-0.378, -0.2693, 0.1778), (-0.0864, -0.5037, 0.5628), (-1.101, 0.4264, -0.1538), (-0.4942, -0.2361, 0.178), (-0.1787, -0.4762, 0.5628), (-1.231, 0.4923, -0.1531), (-0.6016, -0.1808, 0.1783), (-0.2637, -0.4313, 0.5628), (-1.346, 0.5824, -0.1523), (-0.6959, -0.1057, 0.1786), (-0.3383, -0.3707, 0.5628), (-1.441, 0.6931, -0.1514), (-0.7736, -0.01358, 0.1789), (-0.3994, -0.2967, 0.5628), (-1.513, 0.8204, -0.1504), (-0.8317, 0.09207, 0.1793), (-0.4449, -0.2121, 0.5629), (-1.558, 0.9592, -0.1494), (-0.868, 0.2072, 0.1798), (-0.4729, -0.1202, 0.5629), (-1.576, 1.104, -0.1484), (-0.8811, 0.3273, 0.1802), (-0.4824, -0.02449, 0.5629), (-1.565, 1.25, -0.1474), (-0.8705, 0.4479, 0.1806), (-0.4729, 0.07131, 0.563), (-1.525, 1.391, -0.1466), (-0.8366, 0.5643, 0.181), (-0.445, 0.1635, 0.563), (-1.459, 1.521, -0.1458), (-0.7806, 0.6719, 0.1813), (-0.3995, 0.2486, 0.5631), (-1.369, 1.636, -0.1452), (-0.7047, 0.7666, 0.1816), (-0.3383, 0.3233, 0.5631), (-1.258, 1.731, -0.1448), (-0.6118, 0.8447, 0.1818), (-0.2638, 0.3847, 0.5631), (-1.131, 1.803, -0.1446), (-0.5054, 0.9032, 0.1819), (-0.1787, 0.4305, 0.5631), (-0.9917, 1.848, -0.1446), (-0.3897, 0.9398, 0.1819), (-0.08636, 0.4588, 0.5631)], [], [(64, 0, 1), (65, 33, 32), (64, 1, 2), (65, 34, 33), (64, 2, 3), (65, 35, 34), (64, 3, 4), (65, 36, 35), (64, 4, 5), (65, 37, 36), (64, 5, 6), (65, 38, 37), (64, 6, 7), (65, 39, 38), (64, 7, 8), (65, 40, 39), (64, 8, 9), (65, 41, 40), (64, 9, 10), (65, 42, 41), (64, 10, 11), (65, 43, 42), (64, 11, 12), (65, 44, 43), (64, 12, 13), (65, 45, 44), (64, 13, 14), (65, 46, 45), (64, 14, 15), (65, 47, 46), (64, 15, 16), (65, 48, 47), (64, 16, 17), (65, 49, 48), (64, 17, 18), (65, 50, 49), (64, 18, 19), (65, 51, 50), (64, 19, 20), (65, 52, 51), (64, 20, 21), (65, 53, 52), (64, 21, 22), (65, 54, 53), (64, 22, 23), (65, 55, 54), (64, 23, 24), (65, 56, 55), (64, 24, 25), (65, 57, 56), (64, 25, 26), (65, 58, 57), (64, 26, 27), (65, 59, 58), (64, 27, 28), (65, 60, 59), (64, 28, 29), (65, 61, 60), (64, 29, 30), (65, 62, 61), (64, 30, 31), (65, 63, 62), (31, 0, 64), (65, 32, 63), (0, 69, 66, 1), (69, 70, 67, 66), (70, 71, 68, 67), (71, 32, 33, 68), (1, 66, 72, 2), (66, 67, 73, 72), (67, 68, 74, 73), (68, 33, 34, 74), (2, 72, 75, 3), (72, 73, 76, 75), (73, 74, 77, 76), (74, 34, 35, 77), (3, 75, 78, 4), (75, 76, 79, 78), (76, 77, 80, 79), (77, 35, 36, 80), (4, 78, 81, 5), (78, 79, 82, 81), (79, 80, 83, 82), (80, 36, 37, 83), (5, 81, 84, 6), (81, 82, 85, 84), (82, 83, 86, 85), (83, 37, 38, 86), (6, 84, 87, 7), (84, 85, 88, 87), (85, 86, 89, 88), (86, 38, 39, 89), (7, 87, 90, 8), (87, 88, 91, 90), (88, 89, 92, 91), (89, 39, 40, 92), (8, 90, 93, 9), (90, 91, 94, 93), (91, 92, 95, 94), (92, 40, 41, 95), (9, 93, 96, 10), (93, 94, 97, 96), (94, 95, 98, 97), (95, 41, 42, 98), (10, 96, 99, 11), (96, 97, 100, 99), (97, 98, 101, 100), (98, 42, 43, 101), (11, 99, 102, 12), (99, 100, 103, 102), (100, 101, 104, 103), (101, 43, 44, 104), (12, 102, 105, 13), (102, 103, 106, 105), (103, 104, 107, 106), (104, 44, 45, 107), (13, 105, 108, 14), (105, 106, 109, 108), (106, 107, 110, 109), (107, 45, 46, 110), (14, 108, 111, 15), (108, 109, 112, 111), (109, 110, 113, 112), (110, 46, 47, 113), (15, 111, 114, 16), (111, 112, 115, 114), (112, 113, 116, 115), (113, 47, 48, 116), (16, 114, 117, 17), (114, 115, 118, 117), (115, 116, 119, 118), (116, 48, 49, 119), (17, 117, 120, 18), (117, 118, 121, 120), (118, 119, 122, 121), (119, 49, 50, 122), (18, 120, 123, 19), (120, 121, 124, 123), (121, 122, 125, 124), (122, 50, 51, 125), (19, 123, 126, 20), (123, 124, 127, 126), (124, 125, 128, 127), (125, 51, 52, 128), (20, 126, 129, 21), (126, 127, 130, 129), (127, 128, 131, 130), (128, 52, 53, 131), (21, 129, 132, 22), (129, 130, 133, 132), (130, 131, 134, 133), (131, 53, 54, 134), (22, 132, 135, 23), (132, 133, 136, 135), (133, 134, 137, 136), (134, 54, 55, 137), (23, 135, 138, 24), (135, 136, 139, 138), (136, 137, 140, 139), (137, 55, 56, 140), (24, 138, 141, 25), (138, 139, 142, 141), (139, 140, 143, 142), (140, 56, 57, 143), (25, 141, 144, 26), (141, 142, 145, 144), (142, 143, 146, 145), (143, 57, 58, 146), (26, 144, 147, 27), (144, 145, 148, 147), (145, 146, 149, 148), (146, 58, 59, 149), (27, 147, 150, 28), (147, 148, 151, 150), (148, 149, 152, 151), (149, 59, 60, 152), (28, 150, 153, 29), (150, 151, 154, 153), (151, 152, 155, 154), (152, 60, 61, 155), (29, 153, 156, 30), (153, 154, 157, 156), (154, 155, 158, 157), (155, 61, 62, 158), (30, 156, 159, 31), (156, 157, 160, 159), (157, 158, 161, 160), (158, 62, 63, 161), (32, 71, 161, 63), (71, 70, 160, 161), (70, 69, 159, 160), (69, 0, 31, 159)])
me_cylinder_008.materials.append(mat_stalkmaterial)
me_cylinder_008.use_remesh_preserve_volume = False
me_cylinder_008.use_remesh_preserve_attributes = False
me_cylinder_008.use_mirror_vertex_groups = False
me_cylinder_008.update()
me_plane = bpy.data.meshes.new('Plane')
me_plane.from_pydata([(1.0, 1.0, 0.0), (1.0, -1.0, 0.0), (-1.0, -1.0, 0.0), (-1.0, 1.0, 0.0)], [], [(0, 3, 2, 1)])
me_plane.materials.append(mat_material_001)
me_plane.use_remesh_preserve_volume = False
me_plane.use_remesh_preserve_attributes = False
me_plane.use_mirror_vertex_groups = False
me_plane.update()

# ---- objects
ob_apple = bpy.data.objects.new('apple', me_sphere_001)
ob_leaf = bpy.data.objects.new('leaf', me_plane_001)
ob_stalk = bpy.data.objects.new('stalk', me_cylinder_008)
ob_shadowplane = bpy.data.objects.new('shadowPlane', me_plane)
ob_globalwrapper = bpy.data.objects.new('globalWrapper', None)
ob_filllight = bpy.data.objects.new('fillLight', light_arealight_001)
ob_sun = bpy.data.objects.new('Sun', light_sun)
ob_arealight = bpy.data.objects.new('AreaLight', light_arealight)
ob_isocamera = bpy.data.objects.new('isoCamera', cam_camera)

# ---- transforms, parenting, visibility, modifiers, constraints
ob_apple.location = (0.00261, 3.03, 0.2141)
ob_apple.scale = (0.217, 0.217, 0.217)
ob_apple.lineart.crease_threshold = 0.0
_m = ob_apple.modifiers.new('Subsurf', 'SUBSURF')
_m.uv_smooth = 'PRESERVE_CORNERS'
_m.quality = 2
_m.show_only_control_edges = False
ob_leaf.parent = ob_apple
ob_leaf.matrix_parent_inverse = Matrix(((1.0, 0.0, 0.0, -4.667), (0.0, 1.0, 0.0, -3.03), (0.0, 0.0, 1.0, -1.409), (0.0, 0.0, 0.0, 1.0)))
ob_leaf.location = (4.7, 2.959, 2.063)
ob_leaf.rotation_euler = (-1.141, -0.4213, -0.3427)
ob_leaf.scale = (0.3513, 0.5438, 0.3513)
ob_leaf.lineart.crease_threshold = 0.0
ob_stalk.parent = ob_apple
ob_stalk.matrix_parent_inverse = Matrix(((1.0, 0.0, 0.0, -4.667), (0.0, 1.0, 0.0, -3.03), (0.0, 0.0, 1.0, -1.409), (0.0, 0.0, 0.0, 1.0)))
ob_stalk.location = (4.631, 3.054, 2.323)
ob_stalk.scale = (-0.0738, -0.0738, -0.4672)
ob_stalk.lineart.crease_threshold = 0.0
ob_shadowplane.location = (0.0, 0.0, 0.0)
ob_shadowplane.scale = (53.05, 53.05, 53.05)
ob_shadowplane.lock_rotations_4d = False
ob_shadowplane.empty_display_type = 'ARROWS'
ob_shadowplane.hide_viewport = True
ob_shadowplane.lineart.crease_threshold = 0.0
ob_globalwrapper.location = (0.0, 0.0, 0.0)
ob_globalwrapper.scale = (4.193, 4.193, 4.193)
ob_globalwrapper.lock_rotations_4d = False
ob_globalwrapper.empty_display_type = 'ARROWS'
ob_globalwrapper.empty_image_offset = (0.0, 0.0)
ob_globalwrapper.hide_viewport = True
ob_globalwrapper.hide_select = True
ob_globalwrapper.lineart.crease_threshold = 0.0
ob_filllight.location = (6.506, -37.49, -1.421)
ob_filllight.rotation_euler = (-0.5411, 0.03316, 0.0)
ob_filllight.empty_display_type = 'ARROWS'
ob_filllight.hide_viewport = True
ob_filllight.lineart.crease_threshold = 0.0
_c = ob_filllight.constraints.new('TRACK_TO'); _c.name = 'TrackTo'
_c.target = ob_globalwrapper
ob_sun.location = (27.0, 23.08, 60.04)
ob_sun.rotation_euler = (-0.5412, 0.03316, 0.0)
ob_sun.empty_display_type = 'ARROWS'
ob_sun.lineart.crease_threshold = 0.0
_c = ob_sun.constraints.new('TRACK_TO'); _c.name = 'TrackTo'
_c.target = ob_globalwrapper
ob_arealight.location = (30.89, 9.973, 52.61)
ob_arealight.rotation_euler = (-0.5411, 0.03316, 0.0)
ob_arealight.empty_display_type = 'ARROWS'
ob_arealight.lineart.crease_threshold = 0.0
_c = ob_arealight.constraints.new('TRACK_TO'); _c.name = 'TrackTo'
_c.target = ob_globalwrapper
ob_isocamera.location = (22.04, -22.04, 18.0)
ob_isocamera.rotation_euler = (2.147, 0.0, 0.9547)
ob_isocamera.lock_rotations_4d = False
ob_isocamera.empty_display_type = 'ARROWS'
ob_isocamera.color = (0.0, 0.0, 0.0, 0.0)
ob_isocamera.display_type = 'WIRE'
ob_isocamera.lineart.crease_threshold = 0.0
_c = ob_isocamera.constraints.new('TRACK_TO'); _c.name = 'Const'
_c.target = ob_globalwrapper

# ---- collection membership
col_collection_1.objects.link(ob_apple)
col_collection_1.objects.link(ob_leaf)
col_collection_1.objects.link(ob_stalk)
col_collection_1.objects.link(ob_shadowplane)
col_collection_1.objects.link(ob_globalwrapper)
col_collection_1.objects.link(ob_filllight)
col_collection_1.objects.link(ob_sun)
col_collection_1.objects.link(ob_arealight)
col_collection_1.objects.link(ob_isocamera)

# ---- scene / render settings (as saved in the file)
scene.camera = ob_isocamera
scene.frame_start = 1; scene.frame_end = 250; scene.frame_set(1)
scene.render.engine = 'BLENDER_EEVEE_NEXT'
scene.render.image_settings.quality = 100
scene.render.image_settings.compression = 100
scene.render.image_settings.exr_codec = 'RLE'
scene.render.resolution_x = 1800
scene.render.resolution_y = 1800
scene.render.pixel_aspect_x = 100.0
scene.render.pixel_aspect_y = 100.0
scene.render.fps = 25
scene.render.dither_intensity = 0.0
scene.render.film_transparent = True
scene.render.use_compositing = False
scene.render.use_sequencer = False
scene.render.bake_margin = 2
scene.render.bake_bias = 0.0
scene.render.use_stamp_time = False
scene.render.use_stamp_date = False
scene.render.use_stamp_frame = False
scene.render.use_stamp_camera = False
scene.render.use_stamp_scene = False
scene.render.use_stamp_filename = False
scene.render.use_stamp_render_time = False
scene.render.stamp_font_size = 0
scene.cycles.use_denoising = False
scene.cycles.samples = 10
scene.cycles.sampling_pattern = 'TABULATED_SOBOL'
scene.cycles.light_sampling_threshold = 0.0
scene.cycles.use_adaptive_sampling = False
scene.cycles.use_light_tree = False
scene.cycles.blur_glossy = 0.0
scene.cycles.volume_bounces = 1
scene.cycles.pixel_filter_type = 'GAUSSIAN'
scene.cycles.sample_clamp_indirect = 0.0
scene.view_settings.view_transform = 'Raw'
bpy.context.view_layer.update()
